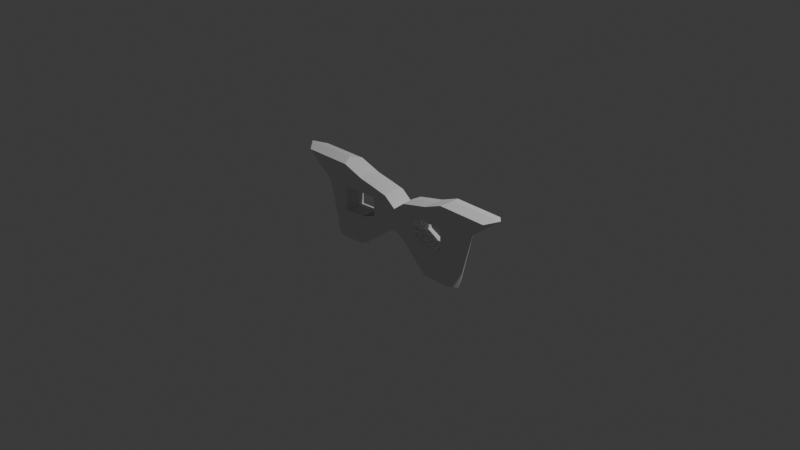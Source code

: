 # Source: enemy-mask-butterfly.blend  (saved by Blender 5.0.119; exported with 4.5.12 LTS)
import bpy
from mathutils import Matrix  # noqa: F401  (used for matrix-valued properties, if any)

bpy.ops.wm.read_factory_settings(use_empty=True)
scene = bpy.context.scene
scene.name = 'Scene'

# ---- collections
col_collection = bpy.data.collections.new('Collection'); scene.collection.children.link(col_collection)

# ---- world
world_world = bpy.data.worlds.new('World'); scene.world = world_world
world_world.use_nodes = True; world_world.node_tree.nodes.clear()
_N = world_world.node_tree.nodes; _L = world_world.node_tree.links
n0 = _N.new('ShaderNodeOutputWorld'); n0.name = 'World Output'; n0.location = (200, 100)
n1 = _N.new('ShaderNodeBackground'); n1.name = 'Background'; n1.location = (-200, 100)
n1.inputs[0].default_value = (0.05088, 0.05088, 0.05088, 1.0)
_L.new(n1.outputs[0], n0.inputs[0])
n0.is_active_output = True
world_world.color = (0.05088, 0.05088, 0.05088)
world_world.sun_shadow_jitter_overblur = 0.0

# ---- cameras
cam_camera = bpy.data.cameras.new('Camera')
cam_camera.clip_end = 100.0
cam_camera.ortho_scale = 7.314

# ---- lights
light_light = bpy.data.lights.new('Light', 'POINT')
light_light.energy = 1000.0
light_light.shadow_soft_size = 0.1

# ---- meshes
me_cube = bpy.data.meshes.new('Cube')
me_cube.from_pydata([(-0.7787, -0.1174, -0.4157), (-1.247, -0.1185, 0.42), (-0.7787, 0.1205, -0.4157), (-1.247, 0.1185, 0.42), (0.7789, -0.1174, -0.4157), (1.248, -0.1185, 0.42), (0.7789, 0.1205, -0.4157), (1.248, 0.1185, 0.42), (0.0001399, 0.1733, -0.1001), (0.0001399, 0.1759, 0.133), (0.0001399, -0.07125, -0.1001), (0.0001399, -0.06907, 0.133), (0.4606, 0.1434, 0.3244), (0.4606, -0.1034, -0.4157), (0.4606, 0.137, -0.4157), (0.4606, -0.09775, 0.3244), (-0.4603, 0.137, -0.4157), (-0.4603, -0.09775, 0.3244), (-0.4603, 0.1434, 0.3244), (-0.4603, -0.1034, -0.4157), (-0.9208, -0.1182, 0.1646), (-0.9208, 0.1192, 0.1646), (0.9211, 0.1192, 0.1646), (0.9211, -0.1182, 0.1646), (0.0001399, -0.06743, 0.05838), (0.0001399, 0.1779, 0.05838), (0.4606, -0.09209, 0.1646), (0.4606, 0.1497, 0.1646), (-0.4603, 0.1497, 0.1646), (-0.4603, -0.09209, 0.1646), (0.1383, 0.1706, -0.1626), (0.1383, -0.07594, 0.2392), (0.1383, 0.1679, 0.2392), (0.1383, -0.07361, -0.1626), (0.1383, 0.1718, 0.1646), (0.1383, -0.07258, 0.1646), (-0.1265, 0.1683, 0.2392), (-0.1265, -0.07324, -0.1626), (-0.1265, 0.171, -0.1626), (-0.1265, -0.07558, 0.2392), (-0.1265, -0.07221, 0.1646), (-0.1265, 0.1722, 0.1646), (0.6908, 0.1246, 0.42), (0.6908, -0.1147, -0.4157), (0.6908, 0.1239, -0.4157), (0.6908, -0.1141, 0.42), (0.6908, -0.1088, 0.1646), (0.6908, 0.1308, 0.1646), (-0.6906, 0.1239, -0.4157), (-0.6906, -0.1141, 0.42), (-0.6906, 0.1246, 0.42), (-0.6906, -0.1147, -0.4157), (-0.6906, 0.1308, 0.1646), (-0.6906, -0.1088, 0.1646), (-0.8546, 0.1215, -0.1055), (0.8549, 0.1215, -0.1055), (0.8549, -0.1166, -0.1055), (0.0001399, -0.06762, -0.04446), (0.0001399, 0.1776, -0.04446), (0.4606, -0.09138, -0.1055), (0.4606, 0.1505, -0.1055), (-0.4603, 0.1505, -0.1055), (-0.4603, -0.09138, -0.1055), (-0.8546, -0.1166, -0.1055), (0.1383, -0.06971, 0.01231), (0.1383, 0.1751, 0.01231), (-0.1265, 0.1756, 0.01231), (-0.1265, -0.06931, 0.01231), (0.6908, 0.1313, -0.1055), (0.6908, -0.1084, -0.1055), (-0.6906, -0.1084, -0.1055), (-0.6906, 0.1313, -0.1055), (-0.8921, -0.1175, 0.04756), (-0.8921, 0.1204, 0.04756), (0.8924, 0.1204, 0.04756), (0.8924, -0.1175, 0.04756), (0.0001399, -0.06716, 0.01382), (0.0001399, 0.1782, 0.01382), (1.355, 0.0, 0.4538), (0.8457, 0.0001242, -0.4538), (-1.355, 0.0, 0.4538), (-0.8457, 0.000122, -0.4538), (0.1383, -0.07063, 0.0986), (0.1383, 0.174, 0.0986), (-0.1265, 0.1745, 0.0986), (-0.1265, -0.07024, 0.0986), (0.6908, 0.132, 0.04756), (0.6908, -0.1078, 0.04756), (-0.6906, -0.1078, 0.04756), (-0.6906, 0.132, 0.04756), (-0.2934, 0.1553, -0.2892), (-0.2934, -0.08524, 0.2818), (-0.2934, -0.08026, 0.1646), (-0.2934, 0.1574, 0.2818), (-0.2934, -0.08712, -0.2892), (-0.2934, 0.163, 0.1646), (-0.2934, 0.1653, -0.04658), (-0.2934, -0.07819, -0.04658), (-0.2934, 0.1654, 0.07308), (-0.2934, -0.07818, 0.07308), (0.2994, 0.157, 0.2818), (0.2994, -0.08744, -0.2892), (0.2994, 0.1626, 0.1646), (0.2994, 0.1549, -0.2892), (0.2994, -0.08556, 0.2818), (0.2994, -0.08063, 0.1646), (0.2994, -0.07857, -0.04658), (0.2994, 0.1649, -0.04658), (0.2994, -0.07855, 0.07308), (0.2994, 0.1649, 0.07308), (0.0, 0.05494, 0.1421), (0.0, 0.05198, -0.1164), (0.5, 0.01985, 0.3499), (0.5, 0.01332, -0.4538), (-0.5, 0.0133, -0.4538), (-0.5, 0.01983, 0.3499), (1.0, 0.0, 0.1764), (-1.0, 0.0, 0.1764), (0.15, 0.04896, -0.1789), (0.15, 0.04613, 0.2574), (-0.1375, 0.04657, 0.2574), (-0.1375, 0.04942, -0.1789), (0.75, 0.002474, 0.4538), (0.75, 0.001955, -0.4538), (-0.75, 0.001947, -0.4538), (-0.75, 0.002465, 0.4538), (-0.9282, 0.0005238, -0.1169), (0.9282, 0.000529, -0.1169), (-0.9689, 9.44e-05, 0.0493), (0.9689, 9.666e-05, 0.0493), (-0.3188, 0.03221, -0.3163), (-0.3188, 0.03463, 0.3037), (0.325, 0.03425, 0.3037), (0.325, 0.03185, -0.3163)], [], [(117, 80, 3, 21), (47, 42, 7, 22), (116, 78, 5, 23), (53, 49, 1, 20), (123, 79, 4, 43), (125, 80, 1, 49), (119, 110, 11, 31), (121, 111, 10, 37), (35, 31, 11, 24), (41, 36, 9, 25), (46, 45, 15, 26), (122, 112, 15, 45), (133, 113, 13, 101), (102, 100, 12, 27), (52, 50, 18, 28), (124, 114, 19, 51), (131, 115, 17, 91), (92, 91, 17, 29), (52, 28, 29, 53), (97, 96, 61, 62), (46, 26, 27, 47), (107, 106, 59, 60), (84, 41, 25, 77), (82, 35, 24, 76), (88, 53, 20, 72), (129, 116, 23, 75), (86, 47, 22, 74), (128, 117, 21, 73), (108, 105, 35, 82), (77, 25, 34, 83), (25, 9, 32, 34), (111, 118, 33, 10), (105, 104, 31, 35), (132, 119, 31, 104), (98, 95, 41, 84), (76, 24, 40, 85), (24, 11, 39, 40), (110, 120, 39, 11), (95, 93, 36, 41), (130, 121, 37, 94), (86, 87, 46, 47), (75, 23, 46, 87), (78, 122, 45, 5), (23, 5, 45, 46), (113, 123, 43, 13), (27, 12, 42, 47), (92, 29, 28, 95), (73, 21, 52, 89), (81, 124, 51, 0), (21, 3, 50, 52), (115, 125, 49, 17), (29, 17, 49, 53), (2, 54, 71, 48), (19, 62, 70, 51), (4, 56, 69, 43), (14, 60, 68, 44), (10, 57, 67, 37), (90, 96, 66, 38), (8, 58, 65, 30), (101, 106, 64, 33), (81, 126, 54, 2), (44, 68, 55, 6), (79, 127, 56, 4), (51, 70, 63, 0), (33, 64, 57, 10), (38, 66, 58, 8), (43, 69, 59, 13), (103, 107, 60, 14), (48, 71, 61, 16), (94, 97, 62, 19), (54, 73, 89, 71), (98, 96, 97, 99), (56, 75, 87, 69), (69, 68, 60, 59), (57, 76, 85, 67), (96, 98, 84, 66), (58, 77, 83, 65), (106, 108, 82, 64), (126, 128, 73, 54), (68, 86, 74, 55), (127, 129, 75, 56), (70, 88, 72, 63), (64, 82, 76, 57), (66, 84, 77, 58), (105, 108, 109, 102), (69, 87, 86, 68), (88, 70, 71, 89), (98, 99, 92, 95), (67, 85, 99, 97), (88, 89, 52, 53), (37, 67, 97, 94), (16, 61, 96, 90), (114, 130, 94, 19), (28, 18, 93, 95), (70, 71, 61, 96, 97, 62), (85, 40, 92, 99), (40, 39, 91, 92), (120, 131, 91, 39), (65, 83, 109, 107), (102, 27, 26, 105), (30, 65, 107, 103), (13, 59, 106, 101), (112, 132, 104, 15), (26, 15, 104, 105), (108, 106, 107, 109), (83, 34, 102, 109), (34, 32, 100, 102), (118, 133, 101, 33), (30, 103, 133, 118), (12, 100, 132, 112), (36, 93, 131, 120), (16, 90, 130, 114), (55, 74, 129, 127), (63, 72, 128, 126), (6, 55, 127, 79), (0, 63, 126, 81), (18, 50, 125, 115), (2, 48, 124, 81), (14, 44, 123, 113), (7, 42, 122, 78), (90, 38, 121, 130), (9, 36, 120, 110), (100, 32, 119, 132), (8, 30, 118, 111), (72, 20, 117, 128), (74, 22, 116, 129), (93, 18, 115, 131), (48, 16, 114, 124), (103, 14, 113, 133), (42, 12, 112, 122), (38, 8, 111, 121), (32, 9, 110, 119), (50, 3, 80, 125), (44, 6, 79, 123), (22, 7, 78, 116), (20, 1, 80, 117)])
_uv = me_cube.uv_layers.new(name='UVMap')
_uv.uv.foreach_set('vector', [0.5486, 0.125, 0.625, 0.125, 0.625, 0.25, 0.5486, 0.25, 0.5486, 0.4688, 0.625, 0.4688, 0.625, 0.5, 0.5486, 0.5, 0.5486, 0.625, 0.625, 0.625, 0.625, 0.75, 0.5486, 0.75, 0.5486, 0.9688, 0.625, 0.9688, 0.625, 1.0, 0.5486, 1.0, 0.3438, 0.625, 0.375, 0.625, 0.375, 0.75, 0.3438, 0.75, 0.8438, 0.625, 0.875, 0.625, 0.875, 0.75, 0.8438, 0.75, 0.7312, 0.625, 0.75, 0.625, 0.75, 0.75, 0.7312, 0.75, 0.2328, 0.625, 0.25, 0.625, 0.25, 0.75, 0.2328, 0.75, 0.5486, 0.8562, 0.625, 0.8562, 0.625, 0.875, 0.5486, 0.875, 0.5486, 0.3578, 0.625, 0.3578, 0.625, 0.375, 0.5486, 0.375, 0.5486, 0.7812, 0.625, 0.7812, 0.625, 0.8125, 0.5486, 0.8125, 0.6562, 0.625, 0.6875, 0.625, 0.6875, 0.75, 0.6562, 0.75, 0.2906, 0.625, 0.3125, 0.625, 0.3125, 0.75, 0.2906, 0.75, 0.5486, 0.4156, 0.625, 0.4156, 0.625, 0.4375, 0.5486, 0.4375, 0.5486, 0.2812, 0.625, 0.2812, 0.625, 0.3125, 0.5486, 0.3125, 0.1562, 0.625, 0.1875, 0.625, 0.1875, 0.75, 0.1562, 0.75, 0.7898, 0.625, 0.8125, 0.625, 0.8125, 0.75, 0.7898, 0.75, 0.5486, 0.9148, 0.625, 0.9148, 0.625, 0.9375, 0.5486, 0.9375, 0.5486, 0.2812, 0.5486, 0.3125, 0.5486, 0.9375, 0.5486, 0.9688, 0.4678, 0.9148, 0.4678, 0.3352, 0.4678, 0.3125, 0.4678, 0.9375, 0.5486, 0.7812, 0.5486, 0.8125, 0.5486, 0.4375, 0.5486, 0.4688, 0.4678, 0.4156, 0.4678, 0.8344, 0.4678, 0.8125, 0.4678, 0.4375, 0.5136, 0.3578, 0.5486, 0.3578, 0.5486, 0.375, 0.5136, 0.375, 0.5136, 0.8562, 0.5486, 0.8562, 0.5486, 0.875, 0.5136, 0.875, 0.5136, 0.9688, 0.5486, 0.9688, 0.5486, 1.0, 0.5136, 1.0, 0.5136, 0.625, 0.5486, 0.625, 0.5486, 0.75, 0.5136, 0.75, 0.5136, 0.4688, 0.5486, 0.4688, 0.5486, 0.5, 0.5136, 0.5, 0.5136, 0.125, 0.5486, 0.125, 0.5486, 0.25, 0.5136, 0.25, 0.5136, 0.8344, 0.5486, 0.8344, 0.5486, 0.8562, 0.5136, 0.8562, 0.5136, 0.375, 0.5486, 0.375, 0.5486, 0.3938, 0.5136, 0.3938, 0.5486, 0.375, 0.625, 0.375, 0.625, 0.3938, 0.5486, 0.3938, 0.25, 0.625, 0.2688, 0.625, 0.2688, 0.75, 0.25, 0.75, 0.5486, 0.8344, 0.625, 0.8344, 0.625, 0.8562, 0.5486, 0.8562, 0.7094, 0.625, 0.7312, 0.625, 0.7312, 0.75, 0.7094, 0.75, 0.5136, 0.3352, 0.5486, 0.3352, 0.5486, 0.3578, 0.5136, 0.3578, 0.5136, 0.875, 0.5486, 0.875, 0.5486, 0.8922, 0.5136, 0.8922, 0.5486, 0.875, 0.625, 0.875, 0.625, 0.8922, 0.5486, 0.8922, 0.75, 0.625, 0.7672, 0.625, 0.7672, 0.75, 0.75, 0.75, 0.5486, 0.3352, 0.625, 0.3352, 0.625, 0.3578, 0.5486, 0.3578, 0.2102, 0.625, 0.2328, 0.625, 0.2328, 0.75, 0.2102, 0.75, 0.5136, 0.4688, 0.5136, 0.7812, 0.5486, 0.7812, 0.5486, 0.4688, 0.5136, 0.75, 0.5486, 0.75, 0.5486, 0.7812, 0.5136, 0.7812, 0.625, 0.625, 0.6562, 0.625, 0.6562, 0.75, 0.625, 0.75, 0.5486, 0.75, 0.625, 0.75, 0.625, 0.7812, 0.5486, 0.7812, 0.3125, 0.625, 0.3438, 0.625, 0.3438, 0.75, 0.3125, 0.75, 0.5486, 0.4375, 0.625, 0.4375, 0.625, 0.4688, 0.5486, 0.4688, 0.5486, 0.9148, 0.5486, 0.9375, 0.5486, 0.3125, 0.5486, 0.3352, 0.5136, 0.25, 0.5486, 0.25, 0.5486, 0.2812, 0.5136, 0.2812, 0.125, 0.625, 0.1562, 0.625, 0.1562, 0.75, 0.125, 0.75, 0.5486, 0.25, 0.625, 0.25, 0.625, 0.2812, 0.5486, 0.2812, 0.8125, 0.625, 0.8438, 0.625, 0.8438, 0.75, 0.8125, 0.75, 0.5486, 0.9375, 0.625, 0.9375, 0.625, 0.9688, 0.5486, 0.9688, 0.375, 0.25, 0.4678, 0.25, 0.4678, 0.2812, 0.375, 0.2812, 0.375, 0.9375, 0.4678, 0.9375, 0.4678, 0.9688, 0.375, 0.9688, 0.375, 0.75, 0.4678, 0.75, 0.4678, 0.7812, 0.375, 0.7812, 0.375, 0.4375, 0.4678, 0.4375, 0.4678, 0.4688, 0.375, 0.4688, 0.375, 0.875, 0.4678, 0.875, 0.4678, 0.8922, 0.375, 0.8922, 0.375, 0.3352, 0.4678, 0.3352, 0.4678, 0.3578, 0.375, 0.3578, 0.375, 0.375, 0.4678, 0.375, 0.4678, 0.3937, 0.375, 0.3938, 0.375, 0.8344, 0.4678, 0.8344, 0.4678, 0.8562, 0.375, 0.8562, 0.375, 0.125, 0.4678, 0.125, 0.4678, 0.25, 0.375, 0.25, 0.375, 0.4688, 0.4678, 0.4688, 0.4678, 0.5, 0.375, 0.5, 0.375, 0.625, 0.4678, 0.625, 0.4678, 0.75, 0.375, 0.75, 0.375, 0.9688, 0.4678, 0.9688, 0.4678, 1.0, 0.375, 1.0, 0.375, 0.8562, 0.4678, 0.8562, 0.4678, 0.875, 0.375, 0.875, 0.375, 0.3578, 0.4678, 0.3578, 0.4678, 0.375, 0.375, 0.375, 0.375, 0.7812, 0.4678, 0.7812, 0.4678, 0.8125, 0.375, 0.8125, 0.375, 0.4156, 0.4678, 0.4156, 0.4678, 0.4375, 0.375, 0.4375, 0.375, 0.2812, 0.4678, 0.2812, 0.4678, 0.3125, 0.375, 0.3125, 0.375, 0.9148, 0.4678, 0.9148, 0.4678, 0.9375, 0.375, 0.9375, 0.4678, 0.25, 0.5136, 0.25, 0.5136, 0.2812, 0.4678, 0.2812, 0.5136, 0.3352, 0.4678, 0.3352, 0.4678, 0.9148, 0.5136, 0.9148, 0.4678, 0.75, 0.5136, 0.75, 0.5136, 0.7812, 0.4678, 0.7812, 0.4678, 0.7812, 0.4678, 0.4688, 0.4678, 0.4375, 0.4678, 0.8125, 0.4678, 0.875, 0.5136, 0.875, 0.5136, 0.8922, 0.4678, 0.8922, 0.4678, 0.3352, 0.5136, 0.3352, 0.5136, 0.3578, 0.4678, 0.3578, 0.4678, 0.375, 0.5136, 0.375, 0.5136, 0.3938, 0.4678, 0.3937, 0.4678, 0.8344, 0.5136, 0.8344, 0.5136, 0.8562, 0.4678, 0.8562, 0.4678, 0.125, 0.5136, 0.125, 0.5136, 0.25, 0.4678, 0.25, 0.4678, 0.4688, 0.5136, 0.4688, 0.5136, 0.5, 0.4678, 0.5, 0.4678, 0.625, 0.5136, 0.625, 0.5136, 0.75, 0.4678, 0.75, 0.4678, 0.9688, 0.5136, 0.9688, 0.5136, 1.0, 0.4678, 1.0, 0.4678, 0.8562, 0.5136, 0.8562, 0.5136, 0.875, 0.4678, 0.875, 0.4678, 0.3578, 0.5136, 0.3578, 0.5136, 0.375, 0.4678, 0.375, 0.5486, 0.8344, 0.5136, 0.8344, 0.5136, 0.4156, 0.5486, 0.4156, 0.4678, 0.7812, 0.5136, 0.7812, 0.5136, 0.4688, 0.4678, 0.4688, 0.5136, 0.9688, 0.4678, 0.9688, 0.4678, 0.2812, 0.5136, 0.2812, 0.5136, 0.3352, 0.5136, 0.9148, 0.5486, 0.9148, 0.5486, 0.3352, 0.4678, 0.8922, 0.5136, 0.8922, 0.5136, 0.9148, 0.4678, 0.9148, 0.5136, 0.9688, 0.5136, 0.2812, 0.5486, 0.2812, 0.5486, 0.9688, 0.375, 0.8922, 0.4678, 0.8922, 0.4678, 0.9148, 0.375, 0.9148, 0.375, 0.3125, 0.4678, 0.3125, 0.4678, 0.3352, 0.375, 0.3352, 0.1875, 0.625, 0.2102, 0.625, 0.2102, 0.75, 0.1875, 0.75, 0.5486, 0.3125, 0.625, 0.3125, 0.625, 0.3352, 0.5486, 0.3352, 0.4678, 0.9688, 0.4678, 0.2812, 0.4678, 0.3125, 0.4678, 0.3352, 0.4678, 0.9148, 0.4678, 0.9375, 0.5136, 0.8922, 0.5486, 0.8922, 0.5486, 0.9148, 0.5136, 0.9148, 0.5486, 0.8922, 0.625, 0.8922, 0.625, 0.9148, 0.5486, 0.9148, 0.7672, 0.625, 0.7898, 0.625, 0.7898, 0.75, 0.7672, 0.75, 0.4678, 0.3937, 0.5136, 0.3938, 0.5136, 0.4156, 0.4678, 0.4156, 0.5486, 0.4156, 0.5486, 0.4375, 0.5486, 0.8125, 0.5486, 0.8344, 0.375, 0.3938, 0.4678, 0.3937, 0.4678, 0.4156, 0.375, 0.4156, 0.375, 0.8125, 0.4678, 0.8125, 0.4678, 0.8344, 0.375, 0.8344, 0.6875, 0.625, 0.7094, 0.625, 0.7094, 0.75, 0.6875, 0.75, 0.5486, 0.8125, 0.625, 0.8125, 0.625, 0.8344, 0.5486, 0.8344, 0.5136, 0.8344, 0.4678, 0.8344, 0.4678, 0.4156, 0.5136, 0.4156, 0.5136, 0.3938, 0.5486, 0.3938, 0.5486, 0.4156, 0.5136, 0.4156, 0.5486, 0.3938, 0.625, 0.3938, 0.625, 0.4156, 0.5486, 0.4156, 0.2688, 0.625, 0.2906, 0.625, 0.2906, 0.75, 0.2688, 0.75, 0.2688, 0.5, 0.2906, 0.5, 0.2906, 0.625, 0.2688, 0.625, 0.6875, 0.5, 0.7094, 0.5, 0.7094, 0.625, 0.6875, 0.625, 0.7672, 0.5, 0.7898, 0.5, 0.7898, 0.625, 0.7672, 0.625, 0.1875, 0.5, 0.2102, 0.5, 0.2102, 0.625, 0.1875, 0.625, 0.4678, 0.5, 0.5136, 0.5, 0.5136, 0.625, 0.4678, 0.625, 0.4678, 0.0, 0.5136, 0.0, 0.5136, 0.125, 0.4678, 0.125, 0.375, 0.5, 0.4678, 0.5, 0.4678, 0.625, 0.375, 0.625, 0.375, 0.0, 0.4678, 0.0, 0.4678, 0.125, 0.375, 0.125, 0.8125, 0.5, 0.8438, 0.5, 0.8438, 0.625, 0.8125, 0.625, 0.125, 0.5, 0.1562, 0.5, 0.1562, 0.625, 0.125, 0.625, 0.3125, 0.5, 0.3438, 0.5, 0.3438, 0.625, 0.3125, 0.625, 0.625, 0.5, 0.6562, 0.5, 0.6562, 0.625, 0.625, 0.625, 0.2102, 0.5, 0.2328, 0.5, 0.2328, 0.625, 0.2102, 0.625, 0.75, 0.5, 0.7672, 0.5, 0.7672, 0.625, 0.75, 0.625, 0.7094, 0.5, 0.7312, 0.5, 0.7312, 0.625, 0.7094, 0.625, 0.25, 0.5, 0.2688, 0.5, 0.2688, 0.625, 0.25, 0.625, 0.5136, 0.0, 0.5486, 0.0, 0.5486, 0.125, 0.5136, 0.125, 0.5136, 0.5, 0.5486, 0.5, 0.5486, 0.625, 0.5136, 0.625, 0.7898, 0.5, 0.8125, 0.5, 0.8125, 0.625, 0.7898, 0.625, 0.1562, 0.5, 0.1875, 0.5, 0.1875, 0.625, 0.1562, 0.625, 0.2906, 0.5, 0.3125, 0.5, 0.3125, 0.625, 0.2906, 0.625, 0.6562, 0.5, 0.6875, 0.5, 0.6875, 0.625, 0.6562, 0.625, 0.2328, 0.5, 0.25, 0.5, 0.25, 0.625, 0.2328, 0.625, 0.7312, 0.5, 0.75, 0.5, 0.75, 0.625, 0.7312, 0.625, 0.8438, 0.5, 0.875, 0.5, 0.875, 0.625, 0.8438, 0.625, 0.3438, 0.5, 0.375, 0.5, 0.375, 0.625, 0.3438, 0.625, 0.5486, 0.5, 0.625, 0.5, 0.625, 0.625, 0.5486, 0.625, 0.5486, 0.0, 0.625, 0.0, 0.625, 0.125, 0.5486, 0.125])
me_cube.update()

# ---- objects
ob_light = bpy.data.objects.new('Light', light_light)
ob_camera = bpy.data.objects.new('Camera', cam_camera)
ob_cube = bpy.data.objects.new('Cube', me_cube)

# ---- transforms, parenting, visibility, modifiers, constraints
ob_light.location = (4.076, 1.005, 5.904)
ob_light.rotation_euler = (0.6503, 0.05522, 1.866)
ob_light.lock_rotations_4d = False
ob_light.empty_display_type = 'ARROWS'
ob_light.color = (0.0, 0.0, 0.0, 0.0)
ob_light.lineart.crease_threshold = 0.0
ob_camera.location = (7.359, -6.926, 4.958)
ob_camera.rotation_euler = (1.109, 0.0, 0.8149)
ob_camera.lock_rotations_4d = False
ob_camera.empty_display_type = 'ARROWS'
ob_camera.color = (0.0, 0.0, 0.0, 0.0)
ob_camera.display_type = 'WIRE'
ob_camera.lineart.crease_threshold = 0.0
ob_cube.location = (0.0, 0.0, 0.0)

# ---- collection membership
col_collection.objects.link(ob_light)
col_collection.objects.link(ob_camera)
col_collection.objects.link(ob_cube)

# ---- scene / render settings (as saved in the file)
scene.camera = ob_camera
scene.frame_start = 1; scene.frame_end = 250; scene.frame_set(1)
scene.render.engine = 'BLENDER_EEVEE_NEXT'
scene.render.bake_bias = 0.0
scene.render.bake_samples = 0
scene.cycles.sampling_pattern = 'TABULATED_SOBOL'
scene.eevee.use_volume_custom_range = False
bpy.context.view_layer.update()
